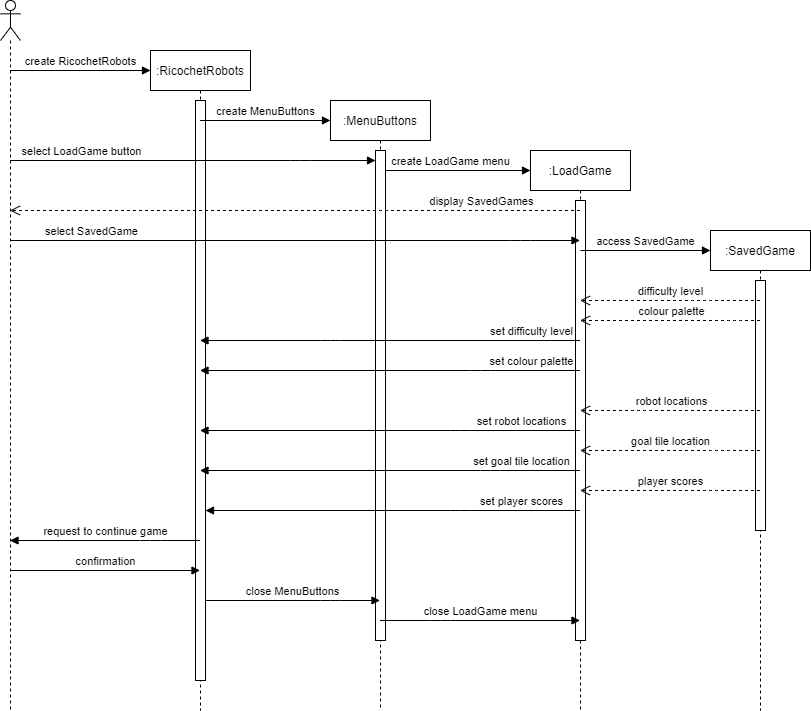

The diagram above was exported from draw.io. Its source (the exported page's mxGraphModel, read from the mxfile embedded in the PNG):
<mxGraphModel dx="1422" dy="804" grid="1" gridSize="10" guides="1" tooltips="1" connect="1" arrows="1" fold="1" page="1" pageScale="1" pageWidth="1100" pageHeight="850" math="0" shadow="0">
  <root>
    <mxCell id="0" />
    <mxCell id="1" parent="0" />
    <mxCell id="L4sAwbhzjEP4s2oYCES4-1" value="" style="shape=umlLifeline;participant=umlActor;perimeter=lifelinePerimeter;whiteSpace=wrap;html=1;container=1;collapsible=0;recursiveResize=0;verticalAlign=top;spacingTop=36;labelBackgroundColor=#ffffff;outlineConnect=0;" vertex="1" parent="1">
      <mxGeometry x="50" y="10" width="20" height="710" as="geometry" />
    </mxCell>
    <mxCell id="L4sAwbhzjEP4s2oYCES4-2" value="create RicochetRobots" style="html=1;verticalAlign=bottom;endArrow=block;" edge="1" parent="1" source="L4sAwbhzjEP4s2oYCES4-1">
      <mxGeometry width="80" relative="1" as="geometry">
        <mxPoint x="70" y="80" as="sourcePoint" />
        <mxPoint x="200" y="80" as="targetPoint" />
      </mxGeometry>
    </mxCell>
    <mxCell id="L4sAwbhzjEP4s2oYCES4-3" value=":RicochetRobots" style="shape=umlLifeline;perimeter=lifelinePerimeter;whiteSpace=wrap;html=1;container=1;collapsible=0;recursiveResize=0;outlineConnect=0;" vertex="1" parent="1">
      <mxGeometry x="200" y="60" width="100" height="660" as="geometry" />
    </mxCell>
    <mxCell id="L4sAwbhzjEP4s2oYCES4-4" value="" style="html=1;points=[];perimeter=orthogonalPerimeter;" vertex="1" parent="L4sAwbhzjEP4s2oYCES4-3">
      <mxGeometry x="45" y="50" width="10" height="580" as="geometry" />
    </mxCell>
    <mxCell id="L4sAwbhzjEP4s2oYCES4-5" value="create MenuButtons" style="html=1;verticalAlign=bottom;endArrow=block;" edge="1" parent="1" source="L4sAwbhzjEP4s2oYCES4-3">
      <mxGeometry width="80" relative="1" as="geometry">
        <mxPoint x="270" y="130" as="sourcePoint" />
        <mxPoint x="380" y="130" as="targetPoint" />
      </mxGeometry>
    </mxCell>
    <mxCell id="L4sAwbhzjEP4s2oYCES4-7" value=":MenuButtons" style="shape=umlLifeline;perimeter=lifelinePerimeter;whiteSpace=wrap;html=1;container=1;collapsible=0;recursiveResize=0;outlineConnect=0;" vertex="1" parent="1">
      <mxGeometry x="380" y="110" width="100" height="610" as="geometry" />
    </mxCell>
    <mxCell id="L4sAwbhzjEP4s2oYCES4-10" value="" style="html=1;points=[];perimeter=orthogonalPerimeter;" vertex="1" parent="L4sAwbhzjEP4s2oYCES4-7">
      <mxGeometry x="45" y="50" width="10" height="490" as="geometry" />
    </mxCell>
    <mxCell id="L4sAwbhzjEP4s2oYCES4-11" value="select LoadGame button" style="html=1;verticalAlign=bottom;endArrow=block;" edge="1" parent="1" source="L4sAwbhzjEP4s2oYCES4-1" target="L4sAwbhzjEP4s2oYCES4-10">
      <mxGeometry x="0.5896" y="-220" width="80" relative="1" as="geometry">
        <mxPoint x="70" y="170" as="sourcePoint" />
        <mxPoint x="150" y="170" as="targetPoint" />
        <Array as="points">
          <mxPoint x="350" y="170" />
        </Array>
        <mxPoint x="-219" y="-220" as="offset" />
      </mxGeometry>
    </mxCell>
    <mxCell id="L4sAwbhzjEP4s2oYCES4-12" value="create LoadGame menu" style="html=1;verticalAlign=bottom;endArrow=block;" edge="1" parent="1" source="L4sAwbhzjEP4s2oYCES4-10">
      <mxGeometry x="-0.1034" width="80" relative="1" as="geometry">
        <mxPoint x="440" y="180" as="sourcePoint" />
        <mxPoint x="580" y="180" as="targetPoint" />
        <mxPoint as="offset" />
      </mxGeometry>
    </mxCell>
    <mxCell id="L4sAwbhzjEP4s2oYCES4-13" value=":LoadGame" style="shape=umlLifeline;perimeter=lifelinePerimeter;whiteSpace=wrap;html=1;container=1;collapsible=0;recursiveResize=0;outlineConnect=0;" vertex="1" parent="1">
      <mxGeometry x="580" y="160" width="100" height="560" as="geometry" />
    </mxCell>
    <mxCell id="L4sAwbhzjEP4s2oYCES4-14" value="" style="html=1;points=[];perimeter=orthogonalPerimeter;" vertex="1" parent="L4sAwbhzjEP4s2oYCES4-13">
      <mxGeometry x="45" y="50" width="10" height="440" as="geometry" />
    </mxCell>
    <mxCell id="L4sAwbhzjEP4s2oYCES4-15" value="display SavedGames" style="html=1;verticalAlign=bottom;endArrow=open;dashed=1;endSize=8;" edge="1" parent="1" source="L4sAwbhzjEP4s2oYCES4-13" target="L4sAwbhzjEP4s2oYCES4-1">
      <mxGeometry x="-0.3" y="-100" relative="1" as="geometry">
        <mxPoint x="600" y="220" as="sourcePoint" />
        <mxPoint x="520" y="220" as="targetPoint" />
        <Array as="points">
          <mxPoint x="430" y="220" />
        </Array>
        <mxPoint x="101" y="100" as="offset" />
      </mxGeometry>
    </mxCell>
    <mxCell id="L4sAwbhzjEP4s2oYCES4-16" value="select SavedGame" style="html=1;verticalAlign=bottom;endArrow=block;" edge="1" parent="1" source="L4sAwbhzjEP4s2oYCES4-1" target="L4sAwbhzjEP4s2oYCES4-13">
      <mxGeometry x="0.7912" y="-430" width="80" relative="1" as="geometry">
        <mxPoint x="80" y="250" as="sourcePoint" />
        <mxPoint x="160" y="250" as="targetPoint" />
        <Array as="points">
          <mxPoint x="570" y="250" />
        </Array>
        <mxPoint x="-429" y="-430" as="offset" />
      </mxGeometry>
    </mxCell>
    <mxCell id="L4sAwbhzjEP4s2oYCES4-17" value="access SavedGame" style="html=1;verticalAlign=bottom;endArrow=block;" edge="1" parent="1">
      <mxGeometry width="80" relative="1" as="geometry">
        <mxPoint x="630" y="260" as="sourcePoint" />
        <mxPoint x="760" y="260" as="targetPoint" />
      </mxGeometry>
    </mxCell>
    <mxCell id="L4sAwbhzjEP4s2oYCES4-19" value=":SavedGame" style="shape=umlLifeline;perimeter=lifelinePerimeter;whiteSpace=wrap;html=1;container=1;collapsible=0;recursiveResize=0;outlineConnect=0;" vertex="1" parent="1">
      <mxGeometry x="760" y="240" width="100" height="480" as="geometry" />
    </mxCell>
    <mxCell id="L4sAwbhzjEP4s2oYCES4-20" value="" style="html=1;points=[];perimeter=orthogonalPerimeter;" vertex="1" parent="L4sAwbhzjEP4s2oYCES4-19">
      <mxGeometry x="45" y="50" width="10" height="250" as="geometry" />
    </mxCell>
    <mxCell id="L4sAwbhzjEP4s2oYCES4-21" value="difficulty level" style="html=1;verticalAlign=bottom;endArrow=open;dashed=1;endSize=8;" edge="1" parent="1" source="L4sAwbhzjEP4s2oYCES4-19" target="L4sAwbhzjEP4s2oYCES4-13">
      <mxGeometry relative="1" as="geometry">
        <mxPoint x="770" y="320" as="sourcePoint" />
        <mxPoint x="650" y="310" as="targetPoint" />
        <Array as="points">
          <mxPoint x="750" y="310" />
        </Array>
      </mxGeometry>
    </mxCell>
    <mxCell id="L4sAwbhzjEP4s2oYCES4-22" value="colour palette" style="html=1;verticalAlign=bottom;endArrow=open;dashed=1;endSize=8;" edge="1" parent="1" source="L4sAwbhzjEP4s2oYCES4-19" target="L4sAwbhzjEP4s2oYCES4-13">
      <mxGeometry x="-0.0056" relative="1" as="geometry">
        <mxPoint x="760" y="340" as="sourcePoint" />
        <mxPoint x="650" y="350" as="targetPoint" />
        <Array as="points">
          <mxPoint x="780" y="330" />
        </Array>
        <mxPoint as="offset" />
      </mxGeometry>
    </mxCell>
    <mxCell id="L4sAwbhzjEP4s2oYCES4-23" value="set difficulty level" style="html=1;verticalAlign=bottom;endArrow=block;" edge="1" parent="1" source="L4sAwbhzjEP4s2oYCES4-13" target="L4sAwbhzjEP4s2oYCES4-3">
      <mxGeometry x="0.3132" y="-200" width="80" relative="1" as="geometry">
        <mxPoint x="470" y="390" as="sourcePoint" />
        <mxPoint x="550" y="390" as="targetPoint" />
        <Array as="points">
          <mxPoint x="380" y="350" />
        </Array>
        <mxPoint x="201" y="200" as="offset" />
      </mxGeometry>
    </mxCell>
    <mxCell id="L4sAwbhzjEP4s2oYCES4-24" value="set colour palette" style="html=1;verticalAlign=bottom;endArrow=block;" edge="1" parent="1" source="L4sAwbhzjEP4s2oYCES4-13" target="L4sAwbhzjEP4s2oYCES4-3">
      <mxGeometry x="0.3132" y="-200" width="80" relative="1" as="geometry">
        <mxPoint x="600" y="380" as="sourcePoint" />
        <mxPoint x="280" y="380" as="targetPoint" />
        <Array as="points">
          <mxPoint x="530" y="380" />
        </Array>
        <mxPoint x="201" y="200" as="offset" />
      </mxGeometry>
    </mxCell>
    <mxCell id="L4sAwbhzjEP4s2oYCES4-25" value="robot locations" style="html=1;verticalAlign=bottom;endArrow=open;dashed=1;endSize=8;" edge="1" parent="1" source="L4sAwbhzjEP4s2oYCES4-19" target="L4sAwbhzjEP4s2oYCES4-13">
      <mxGeometry x="-0.0056" relative="1" as="geometry">
        <mxPoint x="770" y="400" as="sourcePoint" />
        <mxPoint x="690" y="400" as="targetPoint" />
        <Array as="points">
          <mxPoint x="690" y="420" />
        </Array>
        <mxPoint as="offset" />
      </mxGeometry>
    </mxCell>
    <mxCell id="L4sAwbhzjEP4s2oYCES4-26" value="set robot locations" style="html=1;verticalAlign=bottom;endArrow=block;" edge="1" parent="1" source="L4sAwbhzjEP4s2oYCES4-13" target="L4sAwbhzjEP4s2oYCES4-3">
      <mxGeometry x="-0.3711" y="-60" width="80" relative="1" as="geometry">
        <mxPoint x="510" y="420" as="sourcePoint" />
        <mxPoint x="590" y="420" as="targetPoint" />
        <Array as="points">
          <mxPoint x="510" y="440" />
        </Array>
        <mxPoint x="60" y="60" as="offset" />
      </mxGeometry>
    </mxCell>
    <mxCell id="L4sAwbhzjEP4s2oYCES4-27" value="goal tile location" style="html=1;verticalAlign=bottom;endArrow=open;dashed=1;endSize=8;" edge="1" parent="1" source="L4sAwbhzjEP4s2oYCES4-19" target="L4sAwbhzjEP4s2oYCES4-13">
      <mxGeometry relative="1" as="geometry">
        <mxPoint x="750" y="470" as="sourcePoint" />
        <mxPoint x="670" y="470" as="targetPoint" />
        <Array as="points">
          <mxPoint x="770" y="460" />
        </Array>
      </mxGeometry>
    </mxCell>
    <mxCell id="L4sAwbhzjEP4s2oYCES4-28" value="set goal tile location" style="html=1;verticalAlign=bottom;endArrow=block;" edge="1" parent="1" source="L4sAwbhzjEP4s2oYCES4-13" target="L4sAwbhzjEP4s2oYCES4-3">
      <mxGeometry x="-0.5289" y="-30" width="80" relative="1" as="geometry">
        <mxPoint x="470" y="480" as="sourcePoint" />
        <mxPoint x="550" y="480" as="targetPoint" />
        <Array as="points">
          <mxPoint x="540" y="480" />
        </Array>
        <mxPoint x="31" y="30" as="offset" />
      </mxGeometry>
    </mxCell>
    <mxCell id="L4sAwbhzjEP4s2oYCES4-29" value="player scores" style="html=1;verticalAlign=bottom;endArrow=open;dashed=1;endSize=8;" edge="1" parent="1" source="L4sAwbhzjEP4s2oYCES4-19" target="L4sAwbhzjEP4s2oYCES4-13">
      <mxGeometry relative="1" as="geometry">
        <mxPoint x="750" y="500" as="sourcePoint" />
        <mxPoint x="670" y="500" as="targetPoint" />
        <Array as="points">
          <mxPoint x="760" y="500" />
        </Array>
      </mxGeometry>
    </mxCell>
    <mxCell id="L4sAwbhzjEP4s2oYCES4-30" value="set player scores" style="html=1;verticalAlign=bottom;endArrow=block;" edge="1" parent="1" source="L4sAwbhzjEP4s2oYCES4-13" target="L4sAwbhzjEP4s2oYCES4-4">
      <mxGeometry x="-0.3618" y="-60" width="80" relative="1" as="geometry">
        <mxPoint x="460" y="520" as="sourcePoint" />
        <mxPoint x="540" y="520" as="targetPoint" />
        <Array as="points">
          <mxPoint x="510" y="520" />
        </Array>
        <mxPoint x="61" y="60" as="offset" />
      </mxGeometry>
    </mxCell>
    <mxCell id="L4sAwbhzjEP4s2oYCES4-31" value="request to continue game" style="html=1;verticalAlign=bottom;endArrow=block;" edge="1" parent="1" source="L4sAwbhzjEP4s2oYCES4-3" target="L4sAwbhzjEP4s2oYCES4-1">
      <mxGeometry width="80" relative="1" as="geometry">
        <mxPoint x="130" y="540" as="sourcePoint" />
        <mxPoint x="210" y="540" as="targetPoint" />
        <Array as="points">
          <mxPoint x="200" y="550" />
        </Array>
      </mxGeometry>
    </mxCell>
    <mxCell id="L4sAwbhzjEP4s2oYCES4-32" value="confirmation" style="html=1;verticalAlign=bottom;endArrow=block;" edge="1" parent="1" target="L4sAwbhzjEP4s2oYCES4-3">
      <mxGeometry width="80" relative="1" as="geometry">
        <mxPoint x="60" y="580" as="sourcePoint" />
        <mxPoint x="140" y="580" as="targetPoint" />
      </mxGeometry>
    </mxCell>
    <mxCell id="L4sAwbhzjEP4s2oYCES4-33" value="close MenuButtons" style="html=1;verticalAlign=bottom;endArrow=block;" edge="1" parent="1" source="L4sAwbhzjEP4s2oYCES4-4" target="L4sAwbhzjEP4s2oYCES4-7">
      <mxGeometry width="80" relative="1" as="geometry">
        <mxPoint x="260" y="600" as="sourcePoint" />
        <mxPoint x="340" y="600" as="targetPoint" />
        <Array as="points">
          <mxPoint x="380" y="610" />
        </Array>
      </mxGeometry>
    </mxCell>
    <mxCell id="L4sAwbhzjEP4s2oYCES4-34" value="close LoadGame menu" style="html=1;verticalAlign=bottom;endArrow=block;" edge="1" parent="1" source="L4sAwbhzjEP4s2oYCES4-7" target="L4sAwbhzjEP4s2oYCES4-13">
      <mxGeometry width="80" relative="1" as="geometry">
        <mxPoint x="460" y="620" as="sourcePoint" />
        <mxPoint x="540" y="620" as="targetPoint" />
        <Array as="points">
          <mxPoint x="490" y="630" />
        </Array>
      </mxGeometry>
    </mxCell>
  </root>
</mxGraphModel>